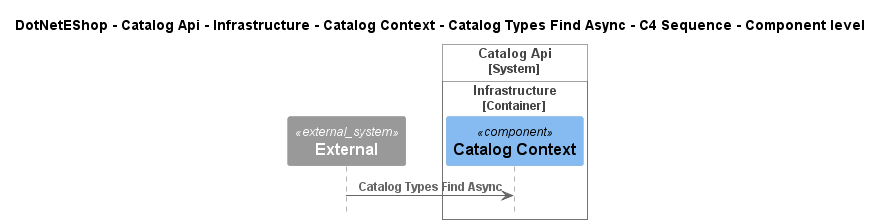

The diagram above was rendered by PlantUML. Its source (embedded in the PNG):
@startuml
!include ..\..\..\..\..\..\..\..\..\.c4s\C4_Sequence.puml

title DotNetEShop - Catalog Api - Infrastructure - Catalog Context - Catalog Types Find Async - C4 Sequence - Component level

System_Ext(C4InterFlow.SoftwareSystems.ExternalSystem, "External", "")

System_Boundary(DotNetEShop.SoftwareSystems.CatalogApi, "Catalog Api")
    
Container_Boundary(DotNetEShop.SoftwareSystems.CatalogApi.Containers.Infrastructure, "Infrastructure")
    Component(DotNetEShop.SoftwareSystems.CatalogApi.Containers.Infrastructure.Components.CatalogContext, "Catalog Context", "", "")
Boundary_End()
Boundary_End()

Rel(C4InterFlow.SoftwareSystems.ExternalSystem, DotNetEShop.SoftwareSystems.CatalogApi.Containers.Infrastructure.Components.CatalogContext, "Catalog Types Find Async")


@enduml